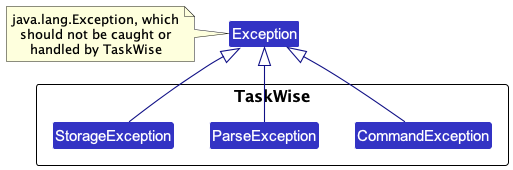

The diagram above was rendered by PlantUML. Its source (embedded in the PNG):
@startuml
!include ../style.puml
skinparam arrowThickness 1.1
skinparam arrowColor LOGIC_COLOR_T4
skinparam classBackgroundColor LOGIC_COLOR

class Exception

note left of Exception: java.lang.Exception, which\nshould not be caught or\nhandled by TaskWise

namespace TaskWise {
    CommandException -up-|> Exception
    ParseException -up-|> Exception
    StorageException -up-|> Exception
}


hide members
@enduml